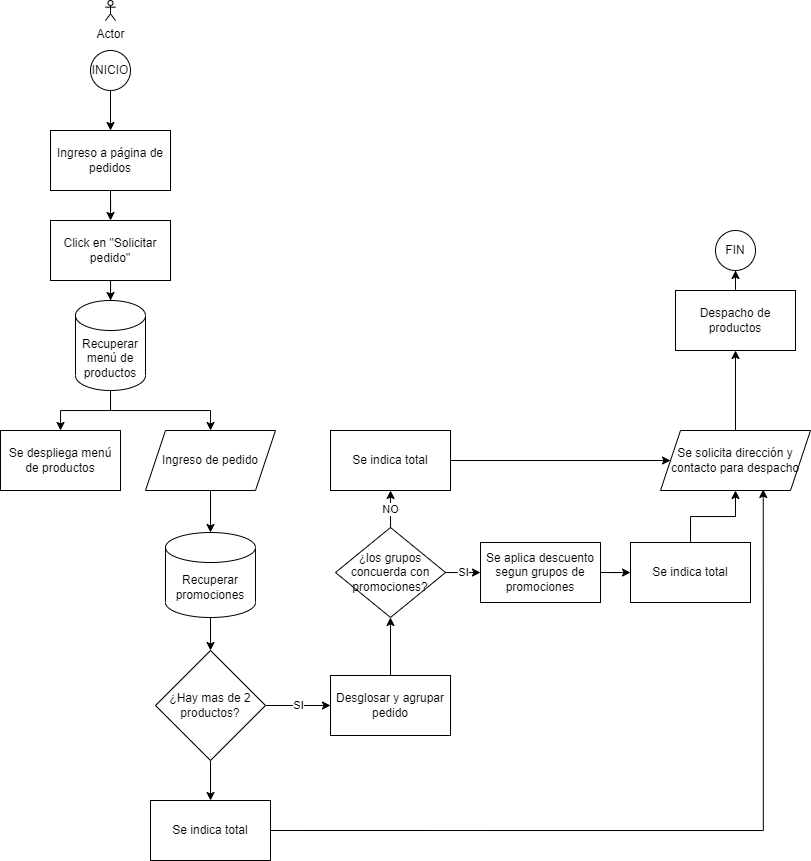

The diagram above was exported from draw.io. Its source (the exported page's mxGraphModel, read from the mxfile embedded in the PNG):
<mxGraphModel dx="813" dy="449" grid="1" gridSize="10" guides="1" tooltips="1" connect="1" arrows="1" fold="1" page="1" pageScale="1" pageWidth="827" pageHeight="1169" math="0" shadow="0">
  <root>
    <mxCell id="0" />
    <mxCell id="1" parent="0" />
    <mxCell id="vc6HvPlSP00banIxLYMN-5" style="edgeStyle=orthogonalEdgeStyle;rounded=0;orthogonalLoop=1;jettySize=auto;html=1;exitX=0.5;exitY=1;exitDx=0;exitDy=0;" edge="1" parent="1" source="vc6HvPlSP00banIxLYMN-2" target="vc6HvPlSP00banIxLYMN-3">
      <mxGeometry relative="1" as="geometry" />
    </mxCell>
    <mxCell id="vc6HvPlSP00banIxLYMN-2" value="INICIO" style="ellipse;whiteSpace=wrap;html=1;aspect=fixed;" vertex="1" parent="1">
      <mxGeometry x="100" y="60" width="40" height="40" as="geometry" />
    </mxCell>
    <mxCell id="vc6HvPlSP00banIxLYMN-11" value="" style="edgeStyle=orthogonalEdgeStyle;rounded=0;orthogonalLoop=1;jettySize=auto;html=1;" edge="1" parent="1" source="vc6HvPlSP00banIxLYMN-3" target="vc6HvPlSP00banIxLYMN-10">
      <mxGeometry relative="1" as="geometry" />
    </mxCell>
    <mxCell id="vc6HvPlSP00banIxLYMN-3" value="Ingreso a página de pedidos" style="rounded=0;whiteSpace=wrap;html=1;" vertex="1" parent="1">
      <mxGeometry x="60" y="140" width="120" height="60" as="geometry" />
    </mxCell>
    <mxCell id="vc6HvPlSP00banIxLYMN-4" value="Actor" style="shape=umlActor;verticalLabelPosition=bottom;verticalAlign=top;html=1;outlineConnect=0;" vertex="1" parent="1">
      <mxGeometry x="115" y="10" width="10" height="20" as="geometry" />
    </mxCell>
    <mxCell id="vc6HvPlSP00banIxLYMN-16" style="edgeStyle=orthogonalEdgeStyle;rounded=0;orthogonalLoop=1;jettySize=auto;html=1;exitX=0.5;exitY=1;exitDx=0;exitDy=0;" edge="1" parent="1" source="vc6HvPlSP00banIxLYMN-10" target="vc6HvPlSP00banIxLYMN-15">
      <mxGeometry relative="1" as="geometry" />
    </mxCell>
    <mxCell id="vc6HvPlSP00banIxLYMN-10" value="Click en &quot;Solicitar pedido&quot;" style="rounded=0;whiteSpace=wrap;html=1;" vertex="1" parent="1">
      <mxGeometry x="60" y="230" width="120" height="60" as="geometry" />
    </mxCell>
    <mxCell id="vc6HvPlSP00banIxLYMN-18" value="" style="edgeStyle=orthogonalEdgeStyle;rounded=0;orthogonalLoop=1;jettySize=auto;html=1;" edge="1" parent="1" source="vc6HvPlSP00banIxLYMN-15" target="vc6HvPlSP00banIxLYMN-17">
      <mxGeometry relative="1" as="geometry" />
    </mxCell>
    <mxCell id="vc6HvPlSP00banIxLYMN-19" style="edgeStyle=orthogonalEdgeStyle;rounded=0;orthogonalLoop=1;jettySize=auto;html=1;exitX=0.5;exitY=1;exitDx=0;exitDy=0;exitPerimeter=0;" edge="1" parent="1" source="vc6HvPlSP00banIxLYMN-15" target="vc6HvPlSP00banIxLYMN-20">
      <mxGeometry relative="1" as="geometry">
        <mxPoint x="200" y="430" as="targetPoint" />
      </mxGeometry>
    </mxCell>
    <mxCell id="vc6HvPlSP00banIxLYMN-15" value="Recuperar menú de productos" style="shape=cylinder3;whiteSpace=wrap;html=1;boundedLbl=1;backgroundOutline=1;size=15;" vertex="1" parent="1">
      <mxGeometry x="85" y="310" width="70" height="90" as="geometry" />
    </mxCell>
    <mxCell id="vc6HvPlSP00banIxLYMN-17" value="Se despliega menú de productos" style="whiteSpace=wrap;html=1;" vertex="1" parent="1">
      <mxGeometry x="10" y="440" width="120" height="60" as="geometry" />
    </mxCell>
    <mxCell id="vc6HvPlSP00banIxLYMN-25" value="" style="edgeStyle=orthogonalEdgeStyle;rounded=0;orthogonalLoop=1;jettySize=auto;html=1;" edge="1" parent="1" source="vc6HvPlSP00banIxLYMN-20" target="vc6HvPlSP00banIxLYMN-24">
      <mxGeometry relative="1" as="geometry" />
    </mxCell>
    <mxCell id="vc6HvPlSP00banIxLYMN-20" value="Ingreso de pedido" style="shape=parallelogram;perimeter=parallelogramPerimeter;whiteSpace=wrap;html=1;fixedSize=1;" vertex="1" parent="1">
      <mxGeometry x="155" y="440" width="130" height="60" as="geometry" />
    </mxCell>
    <mxCell id="vc6HvPlSP00banIxLYMN-43" style="edgeStyle=orthogonalEdgeStyle;rounded=0;orthogonalLoop=1;jettySize=auto;html=1;exitX=0.5;exitY=1;exitDx=0;exitDy=0;exitPerimeter=0;entryX=0.5;entryY=0;entryDx=0;entryDy=0;" edge="1" parent="1" source="vc6HvPlSP00banIxLYMN-24" target="vc6HvPlSP00banIxLYMN-26">
      <mxGeometry relative="1" as="geometry" />
    </mxCell>
    <mxCell id="vc6HvPlSP00banIxLYMN-24" value="Recuperar promociones" style="shape=cylinder3;whiteSpace=wrap;html=1;boundedLbl=1;backgroundOutline=1;size=15;" vertex="1" parent="1">
      <mxGeometry x="175" y="542" width="90" height="85" as="geometry" />
    </mxCell>
    <mxCell id="vc6HvPlSP00banIxLYMN-29" value="SI" style="edgeStyle=orthogonalEdgeStyle;rounded=0;orthogonalLoop=1;jettySize=auto;html=1;" edge="1" parent="1" source="vc6HvPlSP00banIxLYMN-26" target="vc6HvPlSP00banIxLYMN-28">
      <mxGeometry relative="1" as="geometry" />
    </mxCell>
    <mxCell id="vc6HvPlSP00banIxLYMN-45" value="" style="edgeStyle=orthogonalEdgeStyle;rounded=0;orthogonalLoop=1;jettySize=auto;html=1;" edge="1" parent="1" source="vc6HvPlSP00banIxLYMN-26" target="vc6HvPlSP00banIxLYMN-44">
      <mxGeometry relative="1" as="geometry" />
    </mxCell>
    <mxCell id="vc6HvPlSP00banIxLYMN-26" value="¿Hay mas de 2 productos?" style="rhombus;whiteSpace=wrap;html=1;" vertex="1" parent="1">
      <mxGeometry x="165" y="660" width="110" height="110" as="geometry" />
    </mxCell>
    <mxCell id="vc6HvPlSP00banIxLYMN-33" value="" style="edgeStyle=orthogonalEdgeStyle;rounded=0;orthogonalLoop=1;jettySize=auto;html=1;" edge="1" parent="1" source="vc6HvPlSP00banIxLYMN-28" target="vc6HvPlSP00banIxLYMN-32">
      <mxGeometry relative="1" as="geometry" />
    </mxCell>
    <mxCell id="vc6HvPlSP00banIxLYMN-28" value="Desglosar y agrupar pedido" style="whiteSpace=wrap;html=1;" vertex="1" parent="1">
      <mxGeometry x="340" y="685" width="120" height="60" as="geometry" />
    </mxCell>
    <mxCell id="vc6HvPlSP00banIxLYMN-35" value="NO" style="edgeStyle=orthogonalEdgeStyle;rounded=0;orthogonalLoop=1;jettySize=auto;html=1;" edge="1" parent="1" source="vc6HvPlSP00banIxLYMN-32" target="vc6HvPlSP00banIxLYMN-34">
      <mxGeometry relative="1" as="geometry" />
    </mxCell>
    <mxCell id="vc6HvPlSP00banIxLYMN-37" value="SI" style="edgeStyle=orthogonalEdgeStyle;rounded=0;orthogonalLoop=1;jettySize=auto;html=1;" edge="1" parent="1" source="vc6HvPlSP00banIxLYMN-32" target="vc6HvPlSP00banIxLYMN-36">
      <mxGeometry relative="1" as="geometry" />
    </mxCell>
    <mxCell id="vc6HvPlSP00banIxLYMN-32" value="¿los grupos concuerda con promociones?" style="rhombus;whiteSpace=wrap;html=1;" vertex="1" parent="1">
      <mxGeometry x="345" y="537" width="110" height="90" as="geometry" />
    </mxCell>
    <mxCell id="vc6HvPlSP00banIxLYMN-41" value="" style="edgeStyle=orthogonalEdgeStyle;rounded=0;orthogonalLoop=1;jettySize=auto;html=1;" edge="1" parent="1" source="vc6HvPlSP00banIxLYMN-34" target="vc6HvPlSP00banIxLYMN-40">
      <mxGeometry relative="1" as="geometry" />
    </mxCell>
    <mxCell id="vc6HvPlSP00banIxLYMN-34" value="Se indica total" style="whiteSpace=wrap;html=1;" vertex="1" parent="1">
      <mxGeometry x="340" y="440" width="120" height="60" as="geometry" />
    </mxCell>
    <mxCell id="vc6HvPlSP00banIxLYMN-39" value="" style="edgeStyle=orthogonalEdgeStyle;rounded=0;orthogonalLoop=1;jettySize=auto;html=1;" edge="1" parent="1" source="vc6HvPlSP00banIxLYMN-36" target="vc6HvPlSP00banIxLYMN-38">
      <mxGeometry relative="1" as="geometry" />
    </mxCell>
    <mxCell id="vc6HvPlSP00banIxLYMN-36" value="Se aplica descuento segun grupos de promociones" style="whiteSpace=wrap;html=1;" vertex="1" parent="1">
      <mxGeometry x="490" y="552" width="120" height="60" as="geometry" />
    </mxCell>
    <mxCell id="vc6HvPlSP00banIxLYMN-42" style="edgeStyle=orthogonalEdgeStyle;rounded=0;orthogonalLoop=1;jettySize=auto;html=1;exitX=0.5;exitY=0;exitDx=0;exitDy=0;" edge="1" parent="1" source="vc6HvPlSP00banIxLYMN-38" target="vc6HvPlSP00banIxLYMN-40">
      <mxGeometry relative="1" as="geometry" />
    </mxCell>
    <mxCell id="vc6HvPlSP00banIxLYMN-38" value="Se indica total" style="whiteSpace=wrap;html=1;" vertex="1" parent="1">
      <mxGeometry x="640" y="552" width="120" height="60" as="geometry" />
    </mxCell>
    <mxCell id="vc6HvPlSP00banIxLYMN-48" value="" style="edgeStyle=orthogonalEdgeStyle;rounded=0;orthogonalLoop=1;jettySize=auto;html=1;" edge="1" parent="1" source="vc6HvPlSP00banIxLYMN-40" target="vc6HvPlSP00banIxLYMN-47">
      <mxGeometry relative="1" as="geometry" />
    </mxCell>
    <mxCell id="vc6HvPlSP00banIxLYMN-40" value="Se solicita dirección y contacto para despacho" style="shape=parallelogram;perimeter=parallelogramPerimeter;whiteSpace=wrap;html=1;fixedSize=1;" vertex="1" parent="1">
      <mxGeometry x="670" y="440" width="150" height="60" as="geometry" />
    </mxCell>
    <mxCell id="vc6HvPlSP00banIxLYMN-46" style="edgeStyle=orthogonalEdgeStyle;rounded=0;orthogonalLoop=1;jettySize=auto;html=1;exitX=1;exitY=0.5;exitDx=0;exitDy=0;entryX=0.685;entryY=0.983;entryDx=0;entryDy=0;entryPerimeter=0;" edge="1" parent="1" source="vc6HvPlSP00banIxLYMN-44" target="vc6HvPlSP00banIxLYMN-40">
      <mxGeometry relative="1" as="geometry">
        <mxPoint x="772.2857142857143" y="510" as="targetPoint" />
      </mxGeometry>
    </mxCell>
    <mxCell id="vc6HvPlSP00banIxLYMN-44" value="Se indica total" style="whiteSpace=wrap;html=1;" vertex="1" parent="1">
      <mxGeometry x="160" y="810" width="120" height="60" as="geometry" />
    </mxCell>
    <mxCell id="vc6HvPlSP00banIxLYMN-54" value="" style="edgeStyle=orthogonalEdgeStyle;rounded=0;orthogonalLoop=1;jettySize=auto;html=1;" edge="1" parent="1" source="vc6HvPlSP00banIxLYMN-47" target="vc6HvPlSP00banIxLYMN-52">
      <mxGeometry relative="1" as="geometry" />
    </mxCell>
    <mxCell id="vc6HvPlSP00banIxLYMN-47" value="Despacho de productos" style="whiteSpace=wrap;html=1;" vertex="1" parent="1">
      <mxGeometry x="685" y="300" width="120" height="60" as="geometry" />
    </mxCell>
    <mxCell id="vc6HvPlSP00banIxLYMN-52" value="FIN" style="ellipse;whiteSpace=wrap;html=1;aspect=fixed;" vertex="1" parent="1">
      <mxGeometry x="725" y="240" width="40" height="40" as="geometry" />
    </mxCell>
  </root>
</mxGraphModel>